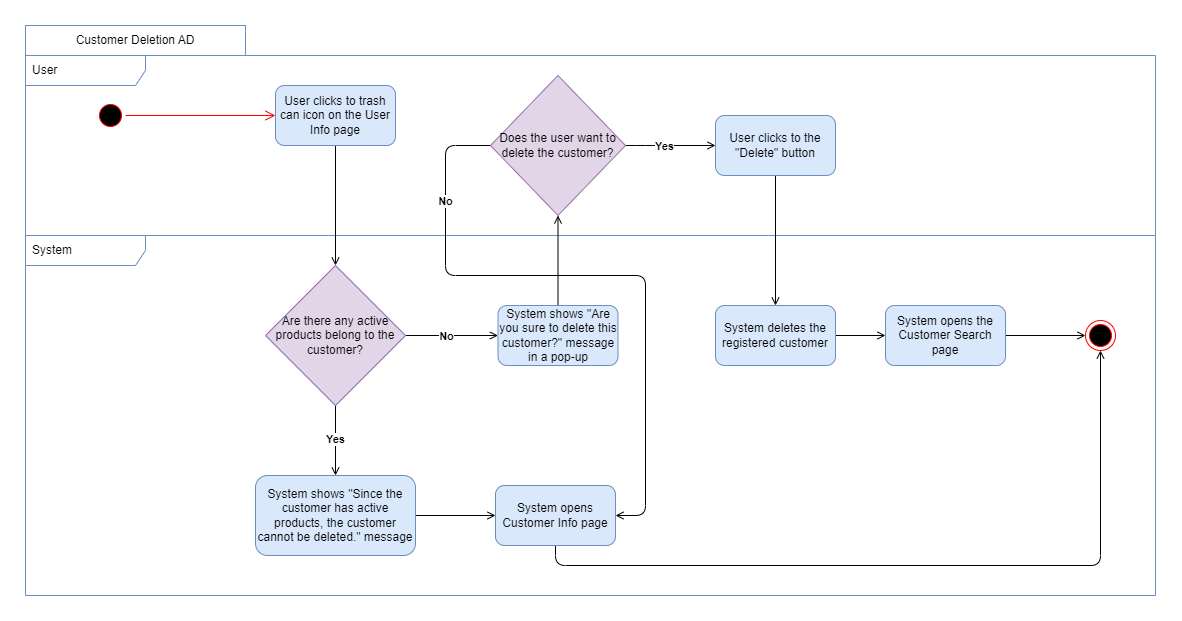

The diagram above was exported from draw.io. Its source (the exported page's mxGraphModel, read from the mxfile embedded in the PNG):
<mxGraphModel dx="2390" dy="2278" grid="1" gridSize="10" guides="1" tooltips="1" connect="1" arrows="1" fold="1" page="1" pageScale="1" pageWidth="850" pageHeight="1100" math="0" shadow="0">
  <root>
    <mxCell id="0" />
    <mxCell id="1" parent="0" />
    <mxCell id="2" value="System" style="shape=umlFrame;whiteSpace=wrap;html=1;width=120;height=30;boundedLbl=1;verticalAlign=middle;align=left;spacingLeft=5;fillColor=none;strokeColor=#6c8ebf;" vertex="1" parent="1">
      <mxGeometry x="25" y="2630" width="1130" height="360" as="geometry" />
    </mxCell>
    <mxCell id="3" value="Customer Deletion AD" style="rounded=0;whiteSpace=wrap;html=1;fillColor=none;strokeColor=#6c8ebf;" vertex="1" parent="1">
      <mxGeometry x="25" y="2420" width="220" height="30" as="geometry" />
    </mxCell>
    <mxCell id="4" value="User" style="shape=umlFrame;whiteSpace=wrap;html=1;width=120;height=30;boundedLbl=1;verticalAlign=middle;align=left;spacingLeft=5;fillColor=none;strokeColor=#6c8ebf;" vertex="1" parent="1">
      <mxGeometry x="25" y="2450" width="1130" height="180" as="geometry" />
    </mxCell>
    <mxCell id="5" value="" style="edgeStyle=orthogonalEdgeStyle;rounded=1;orthogonalLoop=1;jettySize=auto;html=1;endArrow=open;endFill=0;entryX=0.5;entryY=0;entryDx=0;entryDy=0;" edge="1" source="6" target="19" parent="1">
      <mxGeometry relative="1" as="geometry">
        <mxPoint x="335" y="2610" as="targetPoint" />
      </mxGeometry>
    </mxCell>
    <mxCell id="6" value="User clicks to trash can icon on the User Info page" style="rounded=1;whiteSpace=wrap;html=1;fillStyle=auto;fillColor=#dae8fc;strokeColor=#6c8ebf;" vertex="1" parent="1">
      <mxGeometry x="275" y="2480" width="120" height="60" as="geometry" />
    </mxCell>
    <mxCell id="7" style="edgeStyle=orthogonalEdgeStyle;rounded=1;orthogonalLoop=1;jettySize=auto;html=1;exitX=0.5;exitY=1;exitDx=0;exitDy=0;entryX=0.5;entryY=0;entryDx=0;entryDy=0;endArrow=open;endFill=0;" edge="1" source="8" target="10" parent="1">
      <mxGeometry relative="1" as="geometry" />
    </mxCell>
    <mxCell id="8" value="User clicks to the &quot;Delete&quot; button" style="whiteSpace=wrap;html=1;fillColor=#dae8fc;rounded=1;fillStyle=auto;strokeColor=#6c8ebf;" vertex="1" parent="1">
      <mxGeometry x="715" y="2510" width="120" height="60" as="geometry" />
    </mxCell>
    <mxCell id="9" style="edgeStyle=orthogonalEdgeStyle;rounded=1;orthogonalLoop=1;jettySize=auto;html=1;exitX=1;exitY=0.5;exitDx=0;exitDy=0;entryX=0;entryY=0.5;entryDx=0;entryDy=0;endArrow=open;endFill=0;" edge="1" source="10" target="22" parent="1">
      <mxGeometry relative="1" as="geometry" />
    </mxCell>
    <mxCell id="10" value="System deletes the registered customer" style="whiteSpace=wrap;html=1;fillColor=#dae8fc;rounded=1;fillStyle=auto;strokeColor=#6c8ebf;" vertex="1" parent="1">
      <mxGeometry x="715" y="2700" width="120" height="60" as="geometry" />
    </mxCell>
    <mxCell id="11" style="edgeStyle=orthogonalEdgeStyle;rounded=1;orthogonalLoop=1;jettySize=auto;html=1;exitX=1;exitY=0.5;exitDx=0;exitDy=0;entryX=0;entryY=0.5;entryDx=0;entryDy=0;endArrow=open;endFill=0;" edge="1" parent="1">
      <mxGeometry relative="1" as="geometry">
        <mxPoint x="1085" y="2730" as="targetPoint" />
        <mxPoint x="995" y="2730" as="sourcePoint" />
      </mxGeometry>
    </mxCell>
    <mxCell id="12" value="" style="ellipse;html=1;shape=startState;fillColor=#000000;strokeColor=#ff0000;" vertex="1" parent="1">
      <mxGeometry x="95" y="2495" width="30" height="30" as="geometry" />
    </mxCell>
    <mxCell id="13" value="" style="edgeStyle=orthogonalEdgeStyle;html=1;verticalAlign=bottom;endArrow=open;endSize=8;strokeColor=#ff0000;rounded=0;entryX=0;entryY=0.5;entryDx=0;entryDy=0;" edge="1" source="12" target="6" parent="1">
      <mxGeometry relative="1" as="geometry">
        <mxPoint x="130" y="2700" as="targetPoint" />
      </mxGeometry>
    </mxCell>
    <mxCell id="14" value="" style="ellipse;html=1;shape=endState;fillColor=#000000;strokeColor=#ff0000;" vertex="1" parent="1">
      <mxGeometry x="1085" y="2715" width="30" height="30" as="geometry" />
    </mxCell>
    <mxCell id="15" style="edgeStyle=orthogonalEdgeStyle;rounded=1;orthogonalLoop=1;jettySize=auto;html=1;exitX=1;exitY=0.5;exitDx=0;exitDy=0;entryX=0;entryY=0.5;entryDx=0;entryDy=0;endArrow=open;endFill=0;" edge="1" source="19" target="21" parent="1">
      <mxGeometry relative="1" as="geometry" />
    </mxCell>
    <mxCell id="16" value="No" style="edgeLabel;html=1;align=center;verticalAlign=middle;resizable=0;points=[];fontStyle=1" vertex="1" connectable="0" parent="15">
      <mxGeometry x="-0.1386" relative="1" as="geometry">
        <mxPoint as="offset" />
      </mxGeometry>
    </mxCell>
    <mxCell id="17" style="edgeStyle=orthogonalEdgeStyle;rounded=1;orthogonalLoop=1;jettySize=auto;html=1;exitX=0.5;exitY=1;exitDx=0;exitDy=0;entryX=0.5;entryY=0;entryDx=0;entryDy=0;endArrow=open;endFill=0;" edge="1" source="19" target="24" parent="1">
      <mxGeometry relative="1" as="geometry" />
    </mxCell>
    <mxCell id="18" value="&lt;b&gt;Yes&lt;/b&gt;" style="edgeLabel;html=1;align=center;verticalAlign=middle;resizable=0;points=[];" vertex="1" connectable="0" parent="17">
      <mxGeometry x="-0.0702" y="-1" relative="1" as="geometry">
        <mxPoint as="offset" />
      </mxGeometry>
    </mxCell>
    <mxCell id="19" value="Are there any active products belong to the customer?" style="rhombus;whiteSpace=wrap;html=1;fillColor=#e1d5e7;rounded=0;fillStyle=auto;strokeColor=#9673a6;" vertex="1" parent="1">
      <mxGeometry x="265" y="2660" width="140" height="140" as="geometry" />
    </mxCell>
    <mxCell id="20" style="edgeStyle=orthogonalEdgeStyle;rounded=1;orthogonalLoop=1;jettySize=auto;html=1;exitX=0.5;exitY=0;exitDx=0;exitDy=0;entryX=0.5;entryY=1;entryDx=0;entryDy=0;endArrow=open;endFill=0;" edge="1" source="21" target="29" parent="1">
      <mxGeometry relative="1" as="geometry" />
    </mxCell>
    <mxCell id="21" value="System shows &quot;Are you sure to delete this customer?&quot; message in a pop-up" style="whiteSpace=wrap;html=1;fillColor=#dae8fc;rounded=1;fillStyle=auto;strokeColor=#6c8ebf;" vertex="1" parent="1">
      <mxGeometry x="497.5" y="2700" width="120" height="60" as="geometry" />
    </mxCell>
    <mxCell id="22" value="System opens the Customer Search page" style="whiteSpace=wrap;html=1;fillColor=#dae8fc;rounded=1;fillStyle=auto;strokeColor=#6c8ebf;" vertex="1" parent="1">
      <mxGeometry x="885" y="2700" width="120" height="60" as="geometry" />
    </mxCell>
    <mxCell id="23" style="edgeStyle=orthogonalEdgeStyle;rounded=1;orthogonalLoop=1;jettySize=auto;html=1;exitX=1;exitY=0.5;exitDx=0;exitDy=0;entryX=0;entryY=0.5;entryDx=0;entryDy=0;endArrow=open;endFill=0;" edge="1" source="24" target="31" parent="1">
      <mxGeometry relative="1" as="geometry" />
    </mxCell>
    <mxCell id="24" value="System shows &quot;Since the customer has active products, the customer cannot be deleted.&quot; message" style="whiteSpace=wrap;html=1;fillColor=#dae8fc;rounded=1;fillStyle=auto;strokeColor=#6c8ebf;" vertex="1" parent="1">
      <mxGeometry x="255" y="2870" width="160" height="80" as="geometry" />
    </mxCell>
    <mxCell id="25" style="edgeStyle=orthogonalEdgeStyle;rounded=1;orthogonalLoop=1;jettySize=auto;html=1;exitX=1;exitY=0.5;exitDx=0;exitDy=0;entryX=0;entryY=0.5;entryDx=0;entryDy=0;endArrow=open;endFill=0;" edge="1" source="29" target="8" parent="1">
      <mxGeometry relative="1" as="geometry">
        <Array as="points">
          <mxPoint x="645" y="2540" />
          <mxPoint x="645" y="2540" />
        </Array>
      </mxGeometry>
    </mxCell>
    <mxCell id="26" value="Yes" style="edgeLabel;html=1;align=center;verticalAlign=middle;resizable=0;points=[];fontStyle=1" vertex="1" connectable="0" parent="25">
      <mxGeometry x="-0.1567" relative="1" as="geometry">
        <mxPoint as="offset" />
      </mxGeometry>
    </mxCell>
    <mxCell id="27" style="edgeStyle=orthogonalEdgeStyle;rounded=1;orthogonalLoop=1;jettySize=auto;html=1;exitX=0;exitY=0.5;exitDx=0;exitDy=0;entryX=1;entryY=0.5;entryDx=0;entryDy=0;endArrow=open;endFill=0;" edge="1" source="29" target="31" parent="1">
      <mxGeometry relative="1" as="geometry">
        <Array as="points">
          <mxPoint x="445" y="2540" />
          <mxPoint x="445" y="2670" />
          <mxPoint x="645" y="2670" />
          <mxPoint x="645" y="2910" />
        </Array>
      </mxGeometry>
    </mxCell>
    <mxCell id="28" value="No" style="edgeLabel;html=1;align=center;verticalAlign=middle;resizable=0;points=[];fontStyle=1" vertex="1" connectable="0" parent="27">
      <mxGeometry x="-0.6879" y="-1" relative="1" as="geometry">
        <mxPoint as="offset" />
      </mxGeometry>
    </mxCell>
    <mxCell id="29" value="Does the user want to delete the customer?" style="rhombus;whiteSpace=wrap;html=1;fillColor=#e1d5e7;rounded=0;fillStyle=auto;strokeColor=#9673a6;" vertex="1" parent="1">
      <mxGeometry x="490" y="2470" width="135" height="140" as="geometry" />
    </mxCell>
    <mxCell id="30" style="edgeStyle=orthogonalEdgeStyle;rounded=1;orthogonalLoop=1;jettySize=auto;html=1;entryX=0.5;entryY=1;entryDx=0;entryDy=0;endArrow=open;endFill=0;" edge="1" source="31" target="14" parent="1">
      <mxGeometry relative="1" as="geometry">
        <Array as="points">
          <mxPoint x="555" y="2960" />
          <mxPoint x="1100" y="2960" />
        </Array>
      </mxGeometry>
    </mxCell>
    <mxCell id="31" value="System opens Customer Info page" style="whiteSpace=wrap;html=1;fillColor=#dae8fc;rounded=1;fillStyle=auto;strokeColor=#6c8ebf;" vertex="1" parent="1">
      <mxGeometry x="495" y="2880" width="120" height="60" as="geometry" />
    </mxCell>
  </root>
</mxGraphModel>